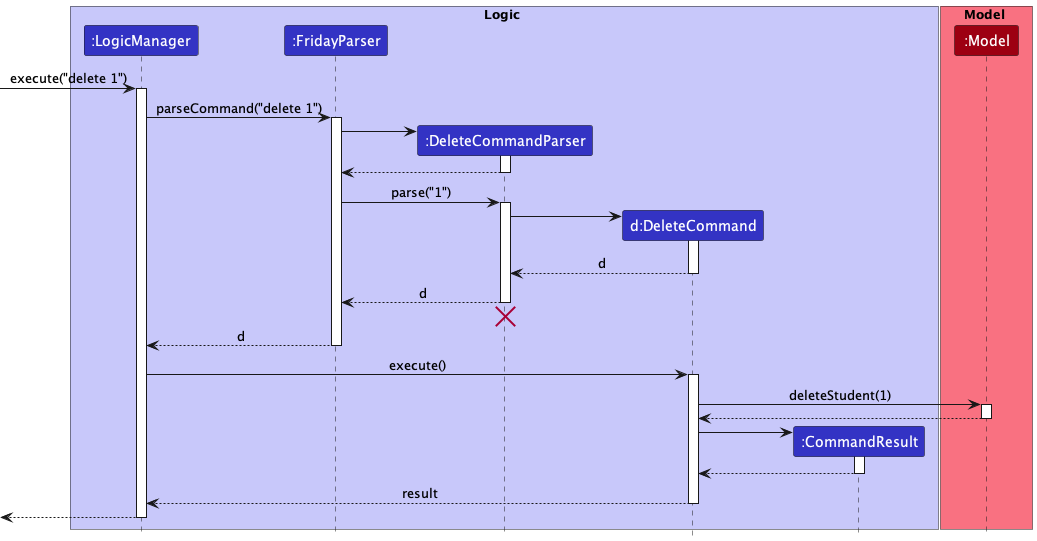

The diagram above was rendered by PlantUML. Its source (embedded in the PNG):
@startuml
!include style.puml

box Logic LOGIC_COLOR_T1
participant ":LogicManager" as LogicManager LOGIC_COLOR
participant ":FridayParser" as FridayParser LOGIC_COLOR
participant ":DeleteCommandParser" as DeleteCommandParser LOGIC_COLOR
participant "d:DeleteCommand" as DeleteCommand LOGIC_COLOR
participant ":CommandResult" as CommandResult LOGIC_COLOR
end box

box Model MODEL_COLOR_T1
participant ":Model" as Model MODEL_COLOR
end box

[-> LogicManager : execute("delete 1")
activate LogicManager

LogicManager -> FridayParser : parseCommand("delete 1")
activate FridayParser

create DeleteCommandParser
FridayParser -> DeleteCommandParser
activate DeleteCommandParser

DeleteCommandParser --> FridayParser
deactivate DeleteCommandParser

FridayParser -> DeleteCommandParser : parse("1")
activate DeleteCommandParser

create DeleteCommand
DeleteCommandParser -> DeleteCommand
activate DeleteCommand

DeleteCommand --> DeleteCommandParser : d
deactivate DeleteCommand

DeleteCommandParser --> FridayParser : d
deactivate DeleteCommandParser
'Hidden arrow to position the destroy marker below the end of the activation bar.
DeleteCommandParser -[hidden]-> FridayParser
destroy DeleteCommandParser

FridayParser --> LogicManager : d
deactivate FridayParser

LogicManager -> DeleteCommand : execute()
activate DeleteCommand

DeleteCommand -> Model : deleteStudent(1)
activate Model

Model --> DeleteCommand
deactivate Model

create CommandResult
DeleteCommand -> CommandResult
activate CommandResult

CommandResult --> DeleteCommand
deactivate CommandResult

DeleteCommand --> LogicManager : result
deactivate DeleteCommand

[<--LogicManager
deactivate LogicManager
@enduml